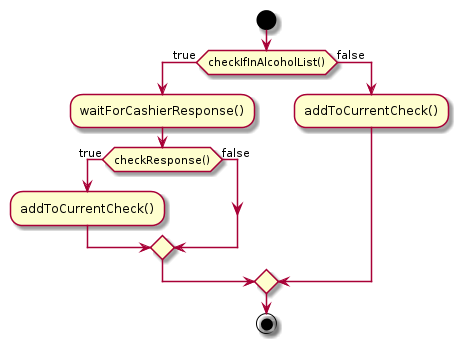

The diagram above was rendered by PlantUML. Its source (embedded in the PNG):
@startuml
start
if (checkIfInAlcoholList()) then (true)
:waitForCashierResponse();
if (checkResponse()) then (true)
:addToCurrentCheck();
else(false)
endif
else(false)
:addToCurrentCheck();
endif
stop
@enduml